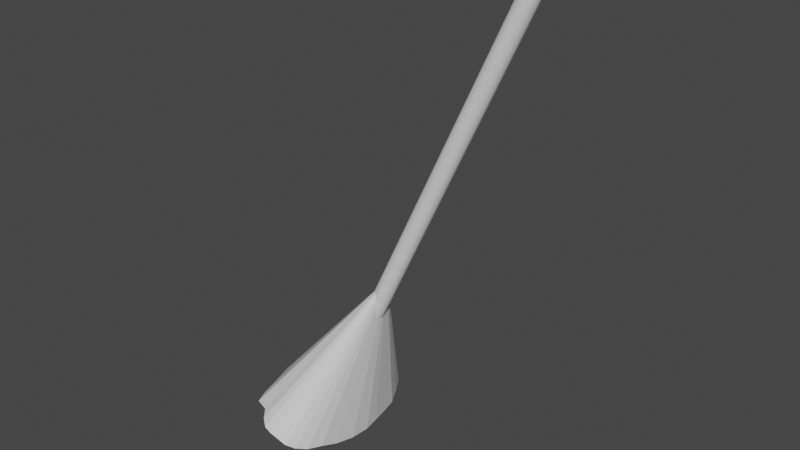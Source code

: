 # Source: broomstick.blend  (saved by Blender 3.3.6; exported with 4.5.12 LTS)
import bpy
from mathutils import Matrix  # noqa: F401  (used for matrix-valued properties, if any)

bpy.ops.wm.read_factory_settings(use_empty=True)
scene = bpy.context.scene
scene.name = 'Scene'

# ---- collections
col_collection = bpy.data.collections.new('Collection'); scene.collection.children.link(col_collection)

# ---- world
world_world = bpy.data.worlds.new('World'); scene.world = world_world
world_world.use_nodes = True; world_world.node_tree.nodes.clear()
_N = world_world.node_tree.nodes; _L = world_world.node_tree.links
n0 = _N.new('ShaderNodeOutputWorld'); n0.name = 'World Output'; n0.location = (300, 300)
n1 = _N.new('ShaderNodeBackground'); n1.name = 'Background'; n1.location = (10, 300)
n1.inputs[0].default_value = (0.05088, 0.05088, 0.05088, 1.0)
_L.new(n1.outputs[0], n0.inputs[0])
n0.is_active_output = True
world_world.color = (0.05088, 0.05088, 0.05088)
world_world.use_sun_shadow = False
world_world.sun_shadow_jitter_overblur = 0.0

# ---- meshes
me_cone = bpy.data.meshes.new('Cone')
me_cone.from_pydata([(0.01082, 1.038, -1.027), (0.2108, 1.015, -1.04), (0.4529, 0.9719, -1.067), (0.6535, 0.8923, -1.092), (0.8215, 0.7638, -1.102), (0.9991, 0.6079, -1.123), (1.07, 0.4257, -1.126), (1.13, 0.239, -1.115), (1.177, 0.06299, -1.128), (1.146, -0.1726, -1.132), (1.043, -0.4016, -1.119), (0.9143, -0.6064, -1.074), (0.7799, -0.7658, -1.084), (0.6067, -0.8826, -1.074), (0.4136, -0.9625, -1.054), (0.1959, -0.9954, -1.029), (0.0014, -1.012, -1.028), (-0.2013, -1.001, -1.039), (-0.3887, -0.9434, -1.025), (-0.5615, -0.8486, -1.018), (-0.908, -0.7562, -1.14), (-1.022, -0.5957, -1.146), (-1.087, -0.4223, -1.128), (-1.225, -0.16, -1.146), (-1.254, 0.04538, -1.166), (-1.229, 0.2204, -1.179), (-1.096, 0.4968, -1.106), (-0.9654, 0.6608, -1.074), (-0.8342, 0.7953, -1.062), (-0.6293, 0.9033, -1.05), (-0.4043, 0.9806, -1.04), (-0.1888, 1.051, -1.049), (0.0, 0.0, 1.0)], [], [(0, 32, 1), (1, 32, 2), (2, 32, 3), (3, 32, 4), (4, 32, 5), (5, 32, 6), (6, 32, 7), (7, 32, 8), (8, 32, 9), (9, 32, 10), (10, 32, 11), (11, 32, 12), (12, 32, 13), (13, 32, 14), (14, 32, 15), (15, 32, 16), (16, 32, 17), (17, 32, 18), (18, 32, 19), (19, 32, 20), (20, 32, 21), (21, 32, 22), (22, 32, 23), (23, 32, 24), (24, 32, 25), (25, 32, 26), (26, 32, 27), (27, 32, 28), (28, 32, 29), (29, 32, 30), (0, 1, 2, 3, 4, 5, 6, 7, 8, 9, 10, 11, 12, 13, 14, 15, 16, 17, 18, 19, 20, 21, 22, 23, 24, 25, 26, 27, 28, 29, 30, 31), (30, 32, 31), (31, 32, 0)])
_uv = me_cone.uv_layers.new(name='UVMap')
_uv.uv.foreach_set('vector', [0.25, 0.49, 0.25, 0.25, 0.2968, 0.4854, 0.2968, 0.4854, 0.25, 0.25, 0.3418, 0.4717, 0.3418, 0.4717, 0.25, 0.25, 0.3833, 0.4496, 0.3833, 0.4496, 0.25, 0.25, 0.4197, 0.4197, 0.4197, 0.4197, 0.25, 0.25, 0.4496, 0.3833, 0.4496, 0.3833, 0.25, 0.25, 0.4717, 0.3418, 0.4717, 0.3418, 0.25, 0.25, 0.4854, 0.2968, 0.4854, 0.2968, 0.25, 0.25, 0.49, 0.25, 0.49, 0.25, 0.25, 0.25, 0.4854, 0.2032, 0.4854, 0.2032, 0.25, 0.25, 0.4717, 0.1582, 0.4717, 0.1582, 0.25, 0.25, 0.4496, 0.1167, 0.4496, 0.1167, 0.25, 0.25, 0.4197, 0.08029, 0.4197, 0.08029, 0.25, 0.25, 0.3833, 0.05045, 0.3833, 0.05045, 0.25, 0.25, 0.3418, 0.02827, 0.3418, 0.02827, 0.25, 0.25, 0.2968, 0.01461, 0.2968, 0.01461, 0.25, 0.25, 0.25, 0.01, 0.25, 0.01, 0.25, 0.25, 0.2032, 0.01461, 0.2032, 0.01461, 0.25, 0.25, 0.1582, 0.02827, 0.1582, 0.02827, 0.25, 0.25, 0.1167, 0.05045, 0.1167, 0.05045, 0.25, 0.25, 0.08029, 0.08029, 0.08029, 0.08029, 0.25, 0.25, 0.05045, 0.1167, 0.05045, 0.1167, 0.25, 0.25, 0.02827, 0.1582, 0.02827, 0.1582, 0.25, 0.25, 0.01461, 0.2032, 0.01461, 0.2032, 0.25, 0.25, 0.01, 0.25, 0.01, 0.25, 0.25, 0.25, 0.01461, 0.2968, 0.01461, 0.2968, 0.25, 0.25, 0.02827, 0.3418, 0.02827, 0.3418, 0.25, 0.25, 0.05045, 0.3833, 0.05045, 0.3833, 0.25, 0.25, 0.08029, 0.4197, 0.08029, 0.4197, 0.25, 0.25, 0.1167, 0.4496, 0.1167, 0.4496, 0.25, 0.25, 0.1582, 0.4717, 0.75, 0.49, 0.7968, 0.4854, 0.8418, 0.4717, 0.8833, 0.4496, 0.9197, 0.4197, 0.9496, 0.3833, 0.9717, 0.3418, 0.9854, 0.2968, 0.99, 0.25, 0.9854, 0.2032, 0.9717, 0.1582, 0.9496, 0.1167, 0.9197, 0.08029, 0.8833, 0.05045, 0.8418, 0.02827, 0.7968, 0.01461, 0.75, 0.01, 0.7032, 0.01461, 0.6582, 0.02827, 0.6167, 0.05045, 0.5803, 0.08029, 0.5504, 0.1167, 0.5283, 0.1582, 0.5146, 0.2032, 0.51, 0.25, 0.5146, 0.2968, 0.5283, 0.3418, 0.5504, 0.3833, 0.5803, 0.4197, 0.6167, 0.4496, 0.6582, 0.4717, 0.7032, 0.4854, 0.1582, 0.4717, 0.25, 0.25, 0.2032, 0.4854, 0.2032, 0.4854, 0.25, 0.25, 0.25, 0.49])
me_cone.update()
me_cylinder = bpy.data.meshes.new('Cylinder')
me_cylinder.from_pydata([(0.0, 1.0, -1.0), (0.0, 1.0, 1.0), (0.1951, 0.9808, -1.0), (0.1951, 0.9808, 1.0), (0.3827, 0.9239, -1.0), (0.3827, 0.9239, 1.0), (0.5556, 0.8315, -1.0), (0.5556, 0.8315, 1.0), (0.7071, 0.7071, -1.0), (0.7071, 0.7071, 1.0), (0.8315, 0.5556, -1.0), (0.8315, 0.5556, 1.0), (0.9239, 0.3827, -1.0), (0.9239, 0.3827, 1.0), (0.9808, 0.1951, -1.0), (0.9808, 0.1951, 1.0), (1.0, 0.0, -1.0), (1.0, 0.0, 1.0), (0.9808, -0.1951, -1.0), (0.9808, -0.1951, 1.0), (0.9239, -0.3827, -1.0), (0.9239, -0.3827, 1.0), (0.8315, -0.5556, -1.0), (0.8315, -0.5556, 1.0), (0.7071, -0.7071, -1.0), (0.7071, -0.7071, 1.0), (0.5556, -0.8315, -1.0), (0.5556, -0.8315, 1.0), (0.3827, -0.9239, -1.0), (0.3827, -0.9239, 1.0), (0.1951, -0.9808, -1.0), (0.1951, -0.9808, 1.0), (0.0, -1.0, -1.0), (0.0, -1.0, 1.0), (-0.1951, -0.9808, -1.0), (-0.1951, -0.9808, 1.0), (-0.3827, -0.9239, -1.0), (-0.3827, -0.9239, 1.0), (-0.5556, -0.8315, -1.0), (-0.5556, -0.8315, 1.0), (-0.7071, -0.7071, -1.0), (-0.7071, -0.7071, 1.0), (-0.8315, -0.5556, -1.0), (-0.8315, -0.5556, 1.0), (-0.9239, -0.3827, -1.0), (-0.9239, -0.3827, 1.0), (-0.9808, -0.1951, -1.0), (-0.9808, -0.1951, 1.0), (-1.0, 0.0, -1.0), (-1.0, 0.0, 1.0), (-0.9808, 0.1951, -1.0), (-0.9808, 0.1951, 1.0), (-0.9239, 0.3827, -1.0), (-0.9239, 0.3827, 1.0), (-0.8315, 0.5556, -1.0), (-0.8315, 0.5556, 1.0), (-0.7071, 0.7071, -1.0), (-0.7071, 0.7071, 1.0), (-0.5556, 0.8315, -1.0), (-0.5556, 0.8315, 1.0), (-0.3827, 0.9239, -1.0), (-0.3827, 0.9239, 1.0), (-0.1951, 0.9808, -1.0), (-0.1951, 0.9808, 1.0)], [], [(0, 1, 3, 2), (2, 3, 5, 4), (4, 5, 7, 6), (6, 7, 9, 8), (8, 9, 11, 10), (10, 11, 13, 12), (12, 13, 15, 14), (14, 15, 17, 16), (16, 17, 19, 18), (18, 19, 21, 20), (20, 21, 23, 22), (22, 23, 25, 24), (24, 25, 27, 26), (26, 27, 29, 28), (28, 29, 31, 30), (30, 31, 33, 32), (32, 33, 35, 34), (34, 35, 37, 36), (36, 37, 39, 38), (38, 39, 41, 40), (40, 41, 43, 42), (42, 43, 45, 44), (44, 45, 47, 46), (46, 47, 49, 48), (48, 49, 51, 50), (50, 51, 53, 52), (52, 53, 55, 54), (54, 55, 57, 56), (56, 57, 59, 58), (58, 59, 61, 60), (3, 1, 63, 61, 59, 57, 55, 53, 51, 49, 47, 45, 43, 41, 39, 37, 35, 33, 31, 29, 27, 25, 23, 21, 19, 17, 15, 13, 11, 9, 7, 5), (60, 61, 63, 62), (62, 63, 1, 0), (0, 2, 4, 6, 8, 10, 12, 14, 16, 18, 20, 22, 24, 26, 28, 30, 32, 34, 36, 38, 40, 42, 44, 46, 48, 50, 52, 54, 56, 58, 60, 62)])
_uv = me_cylinder.uv_layers.new(name='UVMap')
_uv.uv.foreach_set('vector', [1.0, 0.5, 1.0, 1.0, 0.9688, 1.0, 0.9688, 0.5, 0.9688, 0.5, 0.9688, 1.0, 0.9375, 1.0, 0.9375, 0.5, 0.9375, 0.5, 0.9375, 1.0, 0.9062, 1.0, 0.9062, 0.5, 0.9062, 0.5, 0.9062, 1.0, 0.875, 1.0, 0.875, 0.5, 0.875, 0.5, 0.875, 1.0, 0.8438, 1.0, 0.8438, 0.5, 0.8438, 0.5, 0.8438, 1.0, 0.8125, 1.0, 0.8125, 0.5, 0.8125, 0.5, 0.8125, 1.0, 0.7812, 1.0, 0.7812, 0.5, 0.7812, 0.5, 0.7812, 1.0, 0.75, 1.0, 0.75, 0.5, 0.75, 0.5, 0.75, 1.0, 0.7188, 1.0, 0.7188, 0.5, 0.7188, 0.5, 0.7188, 1.0, 0.6875, 1.0, 0.6875, 0.5, 0.6875, 0.5, 0.6875, 1.0, 0.6562, 1.0, 0.6562, 0.5, 0.6562, 0.5, 0.6562, 1.0, 0.625, 1.0, 0.625, 0.5, 0.625, 0.5, 0.625, 1.0, 0.5938, 1.0, 0.5938, 0.5, 0.5938, 0.5, 0.5938, 1.0, 0.5625, 1.0, 0.5625, 0.5, 0.5625, 0.5, 0.5625, 1.0, 0.5312, 1.0, 0.5312, 0.5, 0.5312, 0.5, 0.5312, 1.0, 0.5, 1.0, 0.5, 0.5, 0.5, 0.5, 0.5, 1.0, 0.4688, 1.0, 0.4688, 0.5, 0.4688, 0.5, 0.4688, 1.0, 0.4375, 1.0, 0.4375, 0.5, 0.4375, 0.5, 0.4375, 1.0, 0.4062, 1.0, 0.4062, 0.5, 0.4062, 0.5, 0.4062, 1.0, 0.375, 1.0, 0.375, 0.5, 0.375, 0.5, 0.375, 1.0, 0.3438, 1.0, 0.3438, 0.5, 0.3438, 0.5, 0.3438, 1.0, 0.3125, 1.0, 0.3125, 0.5, 0.3125, 0.5, 0.3125, 1.0, 0.2812, 1.0, 0.2812, 0.5, 0.2812, 0.5, 0.2812, 1.0, 0.25, 1.0, 0.25, 0.5, 0.25, 0.5, 0.25, 1.0, 0.2188, 1.0, 0.2188, 0.5, 0.2188, 0.5, 0.2188, 1.0, 0.1875, 1.0, 0.1875, 0.5, 0.1875, 0.5, 0.1875, 1.0, 0.1562, 1.0, 0.1562, 0.5, 0.1562, 0.5, 0.1562, 1.0, 0.125, 1.0, 0.125, 0.5, 0.125, 0.5, 0.125, 1.0, 0.09375, 1.0, 0.09375, 0.5, 0.09375, 0.5, 0.09375, 1.0, 0.0625, 1.0, 0.0625, 0.5, 0.2968, 0.4854, 0.25, 0.49, 0.2032, 0.4854, 0.1582, 0.4717, 0.1167, 0.4496, 0.08029, 0.4197, 0.05045, 0.3833, 0.02827, 0.3418, 0.01461, 0.2968, 0.01, 0.25, 0.01461, 0.2032, 0.02827, 0.1582, 0.05045, 0.1167, 0.08029, 0.08029, 0.1167, 0.05045, 0.1582, 0.02827, 0.2032, 0.01461, 0.25, 0.01, 0.2968, 0.01461, 0.3418, 0.02827, 0.3833, 0.05045, 0.4197, 0.08029, 0.4496, 0.1167, 0.4717, 0.1582, 0.4854, 0.2032, 0.49, 0.25, 0.4854, 0.2968, 0.4717, 0.3418, 0.4496, 0.3833, 0.4197, 0.4197, 0.3833, 0.4496, 0.3418, 0.4717, 0.0625, 0.5, 0.0625, 1.0, 0.03125, 1.0, 0.03125, 0.5, 0.03125, 0.5, 0.03125, 1.0, 0.0, 1.0, 0.0, 0.5, 0.75, 0.49, 0.7968, 0.4854, 0.8418, 0.4717, 0.8833, 0.4496, 0.9197, 0.4197, 0.9496, 0.3833, 0.9717, 0.3418, 0.9854, 0.2968, 0.99, 0.25, 0.9854, 0.2032, 0.9717, 0.1582, 0.9496, 0.1167, 0.9197, 0.08029, 0.8833, 0.05045, 0.8418, 0.02827, 0.7968, 0.01461, 0.75, 0.01, 0.7032, 0.01461, 0.6582, 0.02827, 0.6167, 0.05045, 0.5803, 0.08029, 0.5504, 0.1167, 0.5283, 0.1582, 0.5146, 0.2032, 0.51, 0.25, 0.5146, 0.2968, 0.5283, 0.3418, 0.5504, 0.3833, 0.5803, 0.4197, 0.6167, 0.4496, 0.6582, 0.4717, 0.7032, 0.4854])
me_cylinder.update()

# ---- objects
ob_cone = bpy.data.objects.new('Cone', me_cone)
ob_cylinder = bpy.data.objects.new('Cylinder', me_cylinder)

# ---- transforms, parenting, visibility, modifiers, constraints
ob_cone.location = (0.0, 0.0, 0.0)
ob_cone.rotation_euler = (0.0, 0.4363, 0.0)
ob_cone.scale = (0.3695, 0.7562, 0.7562)
ob_cylinder.location = (0.8973, 0.0, 1.858)
ob_cylinder.rotation_euler = (0.0, 0.4363, 0.0)
ob_cylinder.scale = (0.07812, 0.07812, 1.668)

# ---- collection membership
col_collection.objects.link(ob_cone)
col_collection.objects.link(ob_cylinder)

# ---- scene / render settings (as saved in the file)
scene.frame_start = 1; scene.frame_end = 250; scene.frame_set(1)
scene.render.engine = 'BLENDER_EEVEE_NEXT'
scene.cycles.sampling_pattern = 'TABULATED_SOBOL'
scene.cycles.use_light_tree = False
scene.view_settings.view_transform = 'Filmic'
bpy.context.view_layer.update()

# ---- added for rendering (the .blend has no active camera and no usable light): camera, sun
cam_auto = bpy.data.cameras.new('AutoCamera')
cam_auto.lens = 50.0
cam_auto.sensor_width = 36.0
cam_auto.clip_end = 1000.0
ob_auto_camera = bpy.data.objects.new('AutoCamera', cam_auto)
scene.collection.objects.link(ob_auto_camera)
ob_auto_camera.location = (5.32088, -5.84425, 5.11196)
ob_auto_camera.rotation_euler = (1.09748, -7.21219e-08, 0.694738)
scene.camera = ob_auto_camera
light_auto_sun = bpy.data.lights.new('AutoSun', 'SUN')
light_auto_sun.energy = 3.0
light_auto_sun.angle = 0.0523599
ob_auto_sun = bpy.data.objects.new('AutoSun', light_auto_sun)
scene.collection.objects.link(ob_auto_sun)
ob_auto_sun.rotation_euler = (0.872665, 0.174533, 0.523599)
bpy.context.view_layer.update()
